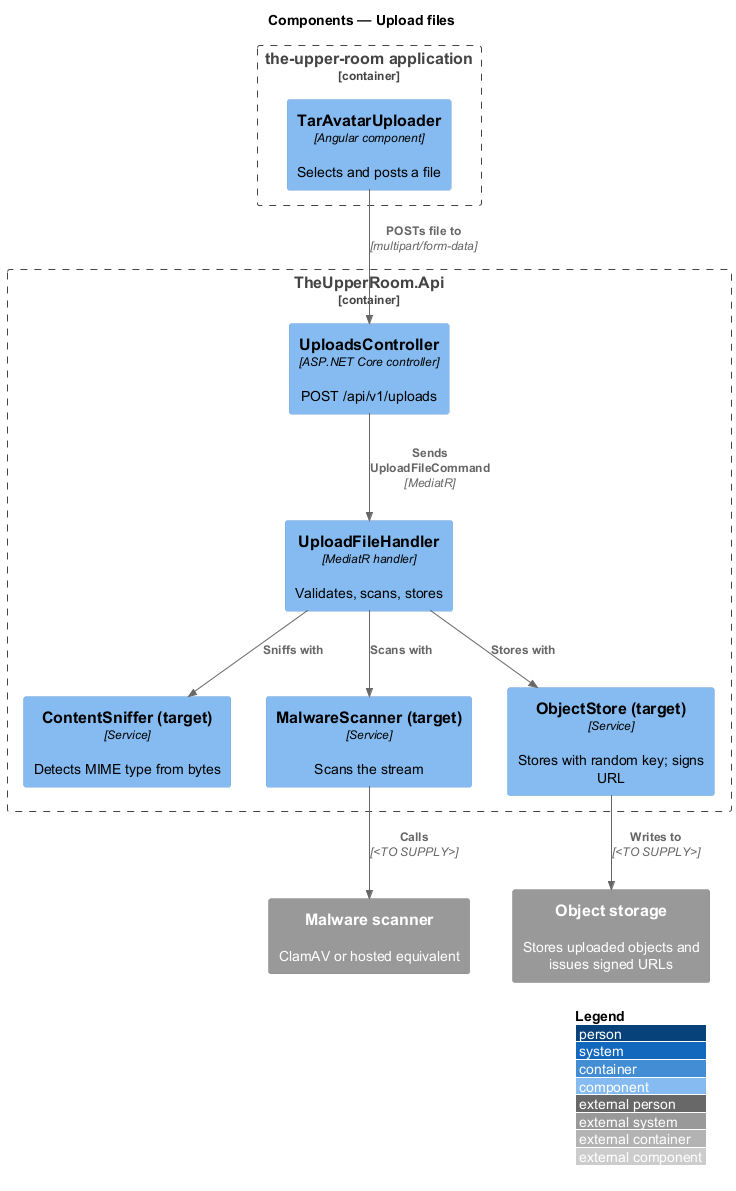

The diagram above was rendered by PlantUML. Its source (embedded in the PNG):
@startuml
!include <C4/C4_Component>
LAYOUT_WITH_LEGEND()
title Components — Upload files

System_Ext(av, "Malware scanner", "ClamAV or hosted equivalent")
System_Ext(obj, "Object storage", "Stores uploaded objects and issues signed URLs")
Container_Boundary(spa, "the-upper-room application") {
  Component(up, "TarAvatarUploader", "Angular component", "Selects and posts a file")
}
Container_Boundary(api, "TheUpperRoom.Api") {
  Component(ctrl, "UploadsController", "ASP.NET Core controller", "POST /api/v1/uploads")
  Component(h, "UploadFileHandler", "MediatR handler", "Validates, scans, stores")
  Component(sn, "ContentSniffer (target)", "Service", "Detects MIME type from bytes")
  Component(sc, "MalwareScanner (target)", "Service", "Scans the stream")
  Component(st, "ObjectStore (target)", "Service", "Stores with random key; signs URL")
}
Rel(up, ctrl, "POSTs file to", "multipart/form-data")
Rel(ctrl, h, "Sends UploadFileCommand", "MediatR")
Rel(h, sn, "Sniffs with")
Rel(h, sc, "Scans with")
Rel(h, st, "Stores with")
Rel(sc, av, "Calls", "<TO SUPPLY>")
Rel(st, obj, "Writes to", "<TO SUPPLY>")
@enduml